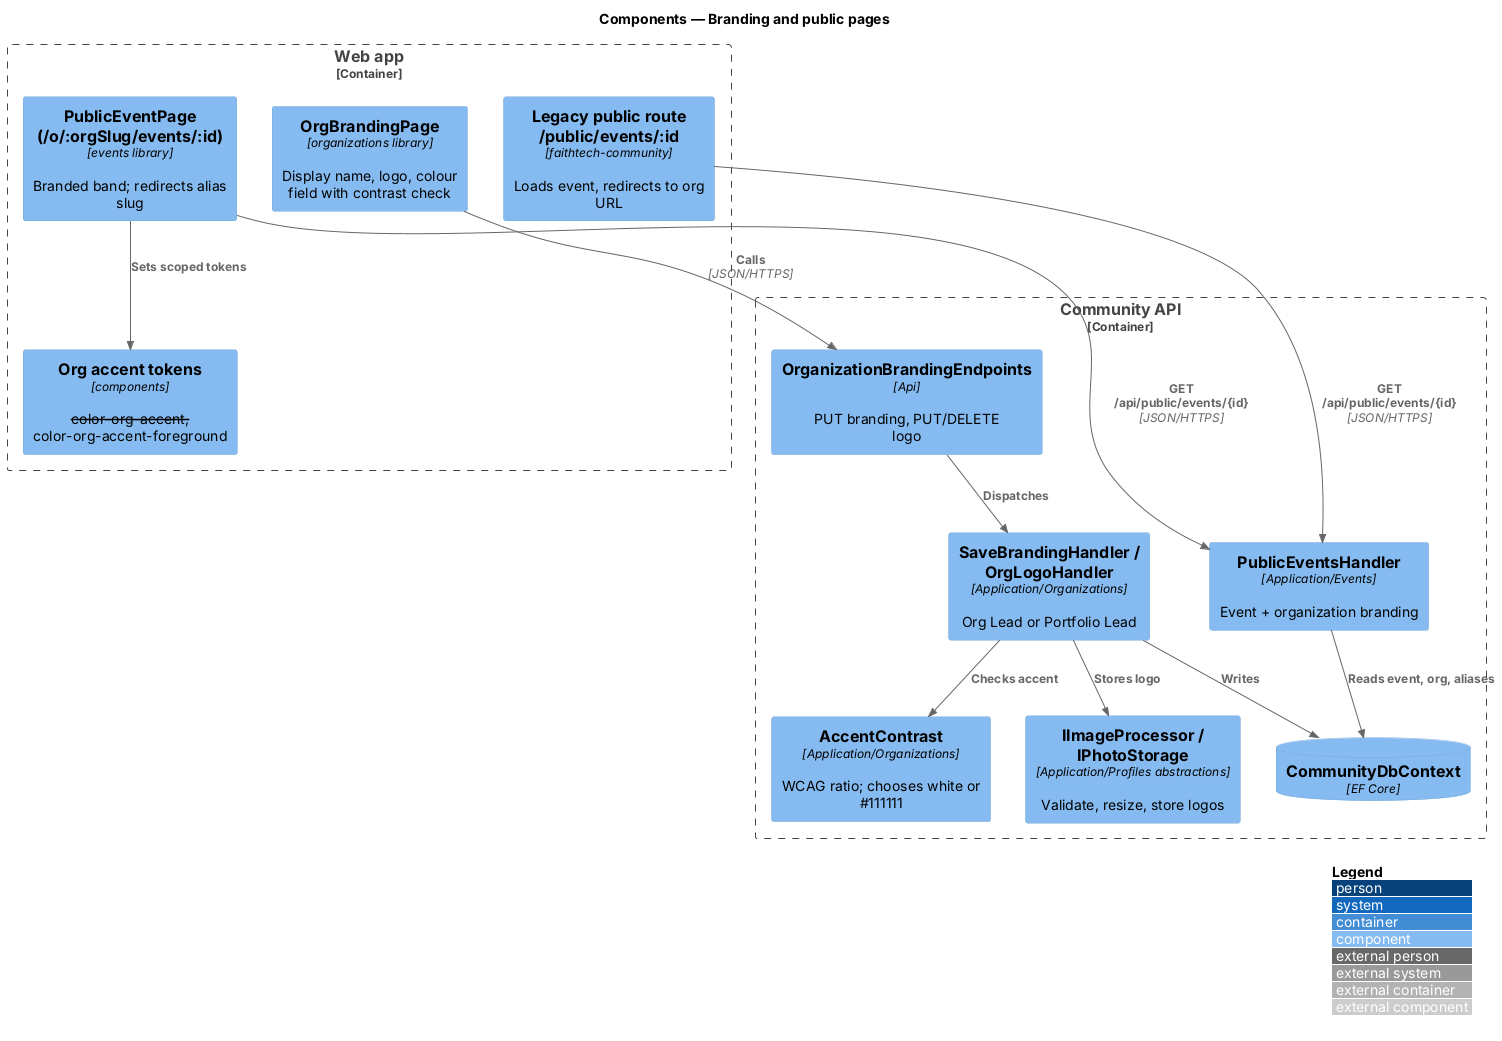

The diagram above was rendered by PlantUML. Its source (embedded in the PNG):
@startuml
!include <C4/C4_Component>
LAYOUT_WITH_LEGEND()
title Components — Branding and public pages
Container_Boundary(web, "Web app") {
  Component(bp, "OrgBrandingPage", "organizations library", "Display name, logo, colour field with contrast check")
  Component(pub, "PublicEventPage (/o/:orgSlug/events/:id)", "events library", "Branded band; redirects alias slug")
  Component(legacy, "Legacy public route /public/events/:id", "faithtech-community", "Loads event, redirects to org URL")
  Component(tokens, "Org accent tokens", "components", "--color-org-accent, --color-org-accent-foreground")
}
Container_Boundary(api, "Community API") {
  Component(bep, "OrganizationBrandingEndpoints", "Api", "PUT branding, PUT/DELETE logo")
  Component(bh, "SaveBrandingHandler / OrgLogoHandler", "Application/Organizations", "Org Lead or Portfolio Lead")
  Component(con, "AccentContrast", "Application/Organizations", "WCAG ratio; chooses white or #111111")
  Component(img, "IImageProcessor / IPhotoStorage", "Application/Profiles abstractions", "Validate, resize, store logos")
  Component(pe, "PublicEventsHandler", "Application/Events", "Event + organization branding")
  ComponentDb(db, "CommunityDbContext", "EF Core", "")
}
Rel(bp, bep, "Calls", "JSON/HTTPS")
Rel(bep, bh, "Dispatches")
Rel(bh, con, "Checks accent")
Rel(bh, img, "Stores logo")
Rel(bh, db, "Writes")
Rel(pub, pe, "GET /api/public/events/{id}", "JSON/HTTPS")
Rel(legacy, pe, "GET /api/public/events/{id}", "JSON/HTTPS")
Rel(pub, tokens, "Sets scoped tokens")
Rel(pe, db, "Reads event, org, aliases")
@enduml